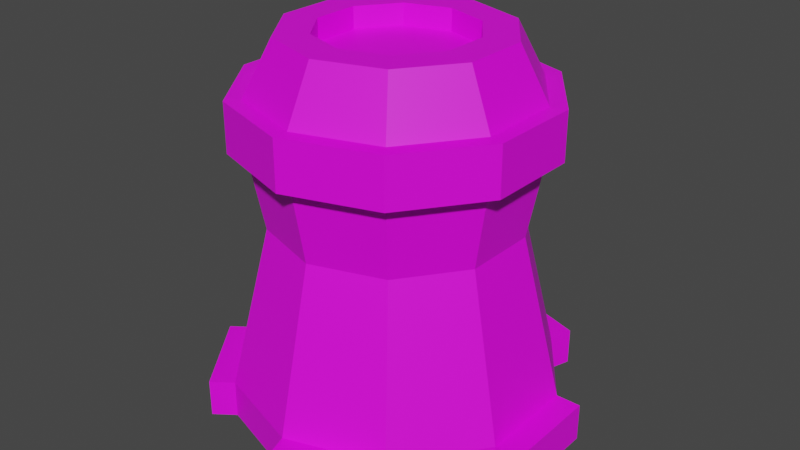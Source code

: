 # Source: C.blend  (saved by Blender 3.1.7; exported with 4.5.12 LTS)
import bpy
from mathutils import Matrix  # noqa: F401  (used for matrix-valued properties, if any)

bpy.ops.wm.read_factory_settings(use_empty=True)
scene = bpy.context.scene
scene.name = 'Scene'

# ---- collections
col_collection = bpy.data.collections.new('Collection'); scene.collection.children.link(col_collection)

# ---- images (referenced by path relative to the original .blend; pixels are not part of the script)
import os
ASSET_DIR = os.environ.get("B2B_ASSET_DIR", "")  # directory of the original .blend (textures are referenced by path, not embedded)
HERE = os.path.dirname(os.path.abspath(__file__))  # packed textures are extracted next to this script under _unpacked/

def load_image(name, relpath, width, height, colorspace="sRGB"):
    """Load a texture the original file referenced (path relative to the .blend, or extracted next to this script)."""
    p = next((c for c in (os.path.join(HERE, relpath), os.path.join(ASSET_DIR, relpath)) if relpath and os.path.exists(c)), "")
    if p:
        img = bpy.data.images.load(p, check_existing=True)
        img.name = name
    else:  # same state as the original file: an image datablock whose file is absent (Cycles renders it pink)
        img = bpy.data.images.new(name, width, height)
        img.source = "FILE"
        img.filepath = "//" + (relpath or name)
    img.colorspace_settings.name = colorspace
    return img
img_imphenziapalette01_256_gradient_png = load_image('ImphenziaPalette01-256-Gradient.png', 'ImphenziaPalette01-256-Gradient.png', 1024, 1024, 'sRGB')

# ---- materials (node trees are filled in below, after node groups)
mat_material_001 = bpy.data.materials.new('Material.001')
mat_material_001.use_transparent_shadow = False

# ---- material node trees
mat_material_001.use_nodes = True; mat_material_001.node_tree.nodes.clear()
_N = mat_material_001.node_tree.nodes; _L = mat_material_001.node_tree.links
n0 = _N.new('ShaderNodeBsdfPrincipled'); n0.name = 'Principled BSDF'; n0.location = (10, 300)
n0.distribution = 'GGX'
n0.subsurface_method = 'RANDOM_WALK_SKIN'
n0.inputs[3].default_value = 1.45
n0.inputs[27].default_value = (0.0, 0.0, 0.0, 1.0)
n0.inputs[28].default_value = 1.0
n1 = _N.new('ShaderNodeOutputMaterial'); n1.name = 'Material Output'; n1.location = (300, 300)
n2 = _N.new('ShaderNodeTexImage'); n2.name = 'Image Texture'; n2.location = (-290, 160)
n2.image = img_imphenziapalette01_256_gradient_png
_L.new(n0.outputs[0], n1.inputs[0])
_L.new(n2.outputs[0], n0.inputs[0])
n1.is_active_output = True

# ---- world
world_world = bpy.data.worlds.new('World'); scene.world = world_world
world_world.use_nodes = True; world_world.node_tree.nodes.clear()
_N = world_world.node_tree.nodes; _L = world_world.node_tree.links
n0 = _N.new('ShaderNodeOutputWorld'); n0.name = 'World Output'; n0.location = (300, 300)
n1 = _N.new('ShaderNodeBackground'); n1.name = 'Background'; n1.location = (10, 300)
n1.inputs[0].default_value = (0.05088, 0.05088, 0.05088, 1.0)
_L.new(n1.outputs[0], n0.inputs[0])
n0.is_active_output = True
world_world.color = (0.05088, 0.05088, 0.05088)
world_world.use_sun_shadow = False
world_world.sun_shadow_jitter_overblur = 0.0

# ---- meshes
me_cylinder_004 = bpy.data.meshes.new('Cylinder.004')
me_cylinder_004.from_pydata([(1.841e-08, 2.696, -0.872), (1.841e-08, 2.696, -0.2374), (1.585, 2.181, -0.872), (1.585, 2.181, -0.2374), (2.564, 0.8332, -0.872), (2.564, 0.8332, -0.2374), (2.564, -0.8332, -0.872), (2.564, -0.8332, -0.2374), (1.585, -2.181, -0.872), (1.585, -2.181, -0.2374), (-2.173e-07, -2.696, -0.872), (-2.173e-07, -2.696, -0.2374), (-1.585, -2.181, -0.872), (-1.585, -2.181, -0.2374), (-2.564, -0.8332, -0.872), (-2.564, -0.8332, -0.2374), (-2.564, 0.8332, -0.872), (-2.564, 0.8332, -0.2374), (-1.585, 2.181, -0.872), (-1.585, 2.181, -0.2374), (0.1292, 3.094, -0.872), (1.714, 2.579, -0.872), (1.714, 2.579, -0.2374), (0.1292, 3.094, -0.2374), (2.983, 0.8332, -0.2374), (2.983, 0.8332, -0.872), (2.983, -0.8332, -0.872), (2.983, -0.8332, -0.2374), (1.714, -2.579, -0.2374), (1.714, -2.579, -0.872), (0.1292, -3.094, -0.872), (0.1292, -3.094, -0.2374), (-1.923, -2.427, -0.2374), (-1.923, -2.427, -0.872), (-2.903, -1.079, -0.872), (-2.903, -1.079, -0.2374), (-2.903, 1.079, -0.2374), (-2.903, 1.079, -0.872), (-1.923, 2.427, -0.872), (-1.923, 2.427, -0.2374), (1.198, 1.649, 2.451), (2.283e-08, 2.038, 2.451), (1.938, 0.6298, 2.451), (1.938, -0.6298, 2.451), (1.198, -1.649, 2.451), (-1.554e-07, -2.038, 2.451), (-1.198, -1.649, 2.451), (-1.938, -0.6298, 2.451), (-1.938, 0.6298, 2.451), (-1.198, 1.649, 2.451), (1.342, 1.846, 3.74), (2.625e-08, 2.282, 3.74), (2.171, 0.7053, 3.74), (2.171, -0.7053, 3.74), (1.342, -1.846, 3.74), (-1.733e-07, -2.282, 3.74), (-1.342, -1.846, 3.74), (-2.171, -0.7053, 3.74), (-2.171, 0.7053, 3.74), (-1.342, 1.846, 3.74), (1.342, 1.846, 4.549), (4.914e-08, 2.282, 4.549), (2.171, 0.7053, 4.549), (2.171, -0.7053, 4.549), (1.342, -1.846, 4.549), (-1.504e-07, -2.282, 4.549), (-1.342, -1.846, 4.549), (-2.171, -0.7053, 4.549), (-2.171, 0.7053, 4.549), (-1.342, 1.846, 4.549), (0.7447, 1.025, 5.431), (8.845e-08, 1.267, 5.431), (1.205, 0.3915, 5.431), (1.205, -0.3915, 5.431), (0.7447, -1.025, 5.431), (-5.32e-08, -1.267, 5.431), (-0.7447, -1.025, 5.431), (-1.205, -0.3915, 5.431), (-1.205, 0.3915, 5.431), (-0.7447, 1.025, 5.431), (1.068, 1.471, 5.431), (6.256e-08, 1.818, 5.431), (1.729, 0.5617, 5.431), (1.729, -0.5617, 5.431), (1.068, -1.471, 5.431), (-9.636e-08, -1.818, 5.431), (-1.068, -1.471, 5.431), (-1.729, -0.5617, 5.431), (-1.729, 0.5617, 5.431), (-1.068, 1.471, 5.431), (0.7447, 1.025, 5.072), (8.845e-08, 1.267, 5.072), (1.205, 0.3915, 5.072), (1.205, -0.3915, 5.072), (0.7447, -1.025, 5.072), (-5.32e-08, -1.267, 5.072), (-0.7447, -1.025, 5.072), (-1.205, -0.3915, 5.072), (-1.205, 0.3915, 5.072), (-0.7447, 1.025, 5.072), (1.497, 2.061, 3.74), (1.568e-08, 2.547, 3.74), (2.423, 0.7871, 3.74), (2.423, -0.7871, 3.74), (1.497, -2.061, 3.74), (-1.997e-07, -2.547, 3.74), (-1.497, -2.061, 3.74), (-2.423, -0.7871, 3.74), (-2.423, 0.7871, 3.74), (-1.497, 2.061, 3.74), (1.497, 2.061, 4.549), (4.386e-08, 2.547, 4.549), (2.423, 0.7871, 4.549), (2.423, -0.7871, 4.549), (1.497, -2.061, 4.549), (-1.715e-07, -2.547, 4.549), (-1.497, -2.061, 4.549), (-2.423, -0.7871, 4.549), (-2.423, 0.7871, 4.549), (-1.497, 2.061, 4.549), (-1.456, 2.004, 0.6587), (-1.327, 1.826, 1.555), (2.136e-08, 2.258, 1.555), (1.989e-08, 2.477, 0.6587), (-2.356, 0.7654, 0.6587), (-2.147, 0.6976, 1.555), (-2.356, -0.7654, 0.6587), (-2.147, -0.6976, 1.555), (-1.456, -2.004, 0.6587), (-1.327, -1.826, 1.555), (-1.967e-07, -2.477, 0.6587), (-1.76e-07, -2.258, 1.555), (1.456, -2.004, 0.6587), (1.327, -1.826, 1.555), (2.356, -0.7654, 0.6587), (2.147, -0.6976, 1.555), (1.327, 1.826, 1.555), (1.456, 2.004, 0.6587), (2.356, 0.7654, 0.6587), (2.147, 0.6976, 1.555)], [], [(14, 12, 33, 34), (2, 3, 5, 4), (17, 19, 39, 36), (6, 7, 9, 8), (12, 13, 32, 33), (10, 11, 13, 12), (3, 2, 21, 22), (14, 15, 17, 16), (122, 121, 49, 41), (18, 16, 37, 38), (18, 19, 1, 0), (0, 2, 4, 6, 8, 10, 12, 14, 16, 18), (20, 23, 22, 21), (25, 24, 27, 26), (29, 28, 31, 30), (33, 32, 35, 34), (37, 36, 39, 38), (8, 9, 28, 29), (19, 18, 38, 39), (13, 15, 35, 32), (10, 8, 29, 30), (4, 5, 24, 25), (15, 14, 34, 35), (9, 11, 31, 28), (6, 4, 25, 26), (2, 0, 20, 21), (11, 10, 30, 31), (5, 7, 27, 24), (1, 3, 22, 23), (7, 6, 26, 27), (16, 17, 36, 37), (0, 1, 23, 20), (40, 41, 51, 50), (121, 125, 48, 49), (125, 127, 47, 48), (127, 129, 46, 47), (129, 131, 45, 46), (131, 133, 44, 45), (133, 135, 43, 44), (136, 122, 41, 40), (135, 139, 42, 43), (139, 136, 40, 42), (67, 68, 118, 117), (48, 47, 57, 58), (45, 44, 54, 55), (42, 40, 50, 52), (49, 48, 58, 59), (46, 45, 55, 56), (43, 42, 52, 53), (41, 49, 59, 51), (47, 46, 56, 57), (44, 43, 53, 54), (60, 61, 81, 80), (55, 54, 104, 105), (66, 67, 117, 116), (54, 53, 103, 104), (65, 66, 116, 115), (53, 52, 102, 103), (64, 65, 115, 114), (51, 59, 109, 101), (52, 50, 100, 102), (63, 64, 114, 113), (75, 74, 94, 95), (68, 67, 87, 88), (65, 64, 84, 85), (62, 60, 80, 82), (69, 68, 88, 89), (66, 65, 85, 86), (63, 62, 82, 83), (61, 69, 89, 81), (67, 66, 86, 87), (64, 63, 83, 84), (71, 70, 80, 81), (70, 72, 82, 80), (72, 73, 83, 82), (73, 74, 84, 83), (74, 75, 85, 84), (75, 76, 86, 85), (76, 77, 87, 86), (77, 78, 88, 87), (78, 79, 89, 88), (79, 71, 81, 89), (90, 91, 99, 98, 97, 96, 95, 94, 93, 92), (72, 70, 90, 92), (79, 78, 98, 99), (76, 75, 95, 96), (73, 72, 92, 93), (71, 79, 99, 91), (77, 76, 96, 97), (74, 73, 93, 94), (70, 71, 91, 90), (78, 77, 97, 98), (108, 107, 117, 118), (105, 104, 114, 115), (102, 100, 110, 112), (109, 108, 118, 119), (106, 105, 115, 116), (103, 102, 112, 113), (101, 109, 119, 111), (107, 106, 116, 117), (104, 103, 113, 114), (100, 101, 111, 110), (56, 55, 105, 106), (61, 60, 110, 111), (68, 69, 119, 118), (57, 56, 106, 107), (60, 62, 112, 110), (69, 61, 111, 119), (58, 57, 107, 108), (62, 63, 113, 112), (50, 51, 101, 100), (59, 58, 108, 109), (5, 3, 137, 138), (138, 137, 136, 139), (7, 5, 138, 134), (134, 138, 139, 135), (3, 1, 123, 137), (137, 123, 122, 136), (9, 7, 134, 132), (132, 134, 135, 133), (11, 9, 132, 130), (130, 132, 133, 131), (13, 11, 130, 128), (128, 130, 131, 129), (15, 13, 128, 126), (126, 128, 129, 127), (17, 15, 126, 124), (124, 126, 127, 125), (19, 17, 124, 120), (120, 124, 125, 121), (1, 19, 120, 123), (123, 120, 121, 122)])
_uv = me_cylinder_004.uv_layers.new(name='UVMap')
_uv.uv.foreach_set('vector', [0.69, 0.43, 0.69, 0.43, 0.69, 0.43, 0.69, 0.43, 0.6891, 0.469, 0.6891, 0.469, 0.6891, 0.469, 0.6891, 0.469, 0.69, 0.43, 0.69, 0.43, 0.69, 0.43, 0.69, 0.43, 0.69, 0.43, 0.69, 0.43, 0.69, 0.43, 0.69, 0.43, 0.69, 0.43, 0.69, 0.43, 0.69, 0.43, 0.69, 0.43, 0.6891, 0.469, 0.6891, 0.469, 0.6891, 0.469, 0.6891, 0.469, 0.69, 0.43, 0.69, 0.43, 0.69, 0.43, 0.69, 0.43, 0.6891, 0.469, 0.6891, 0.469, 0.6891, 0.469, 0.6891, 0.469, 0.69, 0.43, 0.69, 0.43, 0.69, 0.43, 0.69, 0.43, 0.69, 0.43, 0.69, 0.43, 0.69, 0.43, 0.69, 0.43, 0.6891, 0.469, 0.6891, 0.469, 0.6891, 0.469, 0.6891, 0.469, 0.6891, 0.469, 0.6891, 0.469, 0.6891, 0.469, 0.6891, 0.469, 0.6891, 0.469, 0.6891, 0.469, 0.6891, 0.469, 0.6891, 0.469, 0.6891, 0.469, 0.6891, 0.469, 0.69, 0.43, 0.69, 0.43, 0.69, 0.43, 0.69, 0.43, 0.69, 0.43, 0.69, 0.43, 0.69, 0.43, 0.69, 0.43, 0.69, 0.43, 0.69, 0.43, 0.69, 0.43, 0.69, 0.43, 0.69, 0.43, 0.69, 0.43, 0.69, 0.43, 0.69, 0.43, 0.69, 0.43, 0.69, 0.43, 0.69, 0.43, 0.69, 0.43, 0.69, 0.43, 0.69, 0.43, 0.69, 0.43, 0.69, 0.43, 0.69, 0.43, 0.69, 0.43, 0.69, 0.43, 0.69, 0.43, 0.69, 0.43, 0.69, 0.43, 0.69, 0.43, 0.69, 0.43, 0.69, 0.43, 0.69, 0.43, 0.69, 0.43, 0.69, 0.43, 0.69, 0.43, 0.69, 0.43, 0.69, 0.43, 0.69, 0.43, 0.69, 0.43, 0.69, 0.43, 0.69, 0.43, 0.69, 0.43, 0.69, 0.43, 0.69, 0.43, 0.69, 0.43, 0.69, 0.43, 0.69, 0.43, 0.69, 0.43, 0.69, 0.43, 0.69, 0.43, 0.69, 0.43, 0.69, 0.43, 0.69, 0.43, 0.69, 0.43, 0.69, 0.43, 0.69, 0.43, 0.69, 0.43, 0.69, 0.43, 0.69, 0.43, 0.69, 0.43, 0.69, 0.43, 0.69, 0.43, 0.69, 0.43, 0.69, 0.43, 0.69, 0.43, 0.69, 0.43, 0.69, 0.43, 0.69, 0.43, 0.69, 0.43, 0.69, 0.43, 0.69, 0.43, 0.69, 0.43, 0.69, 0.43, 0.69, 0.43, 0.69, 0.43, 0.69, 0.43, 0.69, 0.43, 0.69, 0.43, 0.69, 0.43, 0.69, 0.43, 0.69, 0.43, 0.69, 0.43, 0.6891, 0.469, 0.6891, 0.469, 0.6891, 0.469, 0.6891, 0.469, 0.69, 0.43, 0.69, 0.43, 0.69, 0.43, 0.69, 0.43, 0.6891, 0.469, 0.6891, 0.469, 0.6891, 0.469, 0.6891, 0.469, 0.69, 0.43, 0.69, 0.43, 0.69, 0.43, 0.69, 0.43, 0.6891, 0.469, 0.6891, 0.469, 0.6891, 0.469, 0.6891, 0.469, 0.69, 0.43, 0.69, 0.43, 0.69, 0.43, 0.69, 0.43, 0.6891, 0.469, 0.6891, 0.469, 0.6891, 0.469, 0.6891, 0.469, 0.6891, 0.469, 0.6891, 0.469, 0.6891, 0.469, 0.6891, 0.469, 0.69, 0.43, 0.69, 0.43, 0.69, 0.43, 0.69, 0.43, 0.69, 0.43, 0.69, 0.43, 0.69, 0.43, 0.69, 0.43, 0.6891, 0.469, 0.6891, 0.469, 0.6891, 0.469, 0.6891, 0.469, 0.69, 0.43, 0.69, 0.43, 0.69, 0.43, 0.69, 0.43, 0.6891, 0.469, 0.6891, 0.469, 0.6891, 0.469, 0.6891, 0.469, 0.69, 0.43, 0.69, 0.43, 0.69, 0.43, 0.69, 0.43, 0.6891, 0.469, 0.6891, 0.469, 0.6891, 0.469, 0.6891, 0.469, 0.69, 0.43, 0.69, 0.43, 0.69, 0.43, 0.69, 0.43, 0.6891, 0.469, 0.6891, 0.469, 0.6891, 0.469, 0.6891, 0.469, 0.69, 0.43, 0.69, 0.43, 0.69, 0.43, 0.69, 0.43, 0.6891, 0.469, 0.6891, 0.469, 0.6891, 0.469, 0.6891, 0.469, 0.69, 0.43, 0.69, 0.43, 0.69, 0.43, 0.69, 0.43, 0.6891, 0.469, 0.6891, 0.469, 0.6891, 0.469, 0.6891, 0.469, 0.6891, 0.469, 0.6891, 0.469, 0.6891, 0.469, 0.6891, 0.469, 0.69, 0.43, 0.69, 0.43, 0.69, 0.43, 0.69, 0.43, 0.69, 0.43, 0.69, 0.43, 0.69, 0.43, 0.69, 0.43, 0.6891, 0.469, 0.6891, 0.469, 0.6891, 0.469, 0.6891, 0.469, 0.6891, 0.469, 0.6891, 0.469, 0.6891, 0.469, 0.6891, 0.469, 0.69, 0.43, 0.69, 0.43, 0.69, 0.43, 0.69, 0.43, 0.69, 0.43, 0.69, 0.43, 0.69, 0.43, 0.69, 0.43, 0.69, 0.43, 0.69, 0.43, 0.69, 0.43, 0.69, 0.43, 0.69, 0.43, 0.69, 0.43, 0.69, 0.43, 0.69, 0.43, 0.6891, 0.469, 0.6891, 0.469, 0.6891, 0.469, 0.6891, 0.469, 0.69, 0.43, 0.69, 0.43, 0.69, 0.43, 0.69, 0.43, 0.6891, 0.469, 0.6891, 0.469, 0.6891, 0.469, 0.6891, 0.469, 0.69, 0.43, 0.69, 0.43, 0.69, 0.43, 0.69, 0.43, 0.6891, 0.469, 0.6891, 0.469, 0.6891, 0.469, 0.6891, 0.469, 0.69, 0.43, 0.69, 0.43, 0.69, 0.43, 0.69, 0.43, 0.6891, 0.469, 0.6891, 0.469, 0.6891, 0.469, 0.6891, 0.469, 0.69, 0.43, 0.69, 0.43, 0.69, 0.43, 0.69, 0.43, 0.6891, 0.469, 0.6891, 0.469, 0.6891, 0.469, 0.6891, 0.469, 0.69, 0.43, 0.69, 0.43, 0.69, 0.43, 0.69, 0.43, 0.6891, 0.469, 0.6891, 0.469, 0.6891, 0.469, 0.6891, 0.469, 0.69, 0.43, 0.69, 0.43, 0.69, 0.43, 0.69, 0.43, 0.6891, 0.469, 0.6891, 0.469, 0.6891, 0.469, 0.6891, 0.469, 0.69, 0.43, 0.69, 0.43, 0.69, 0.43, 0.69, 0.43, 0.6891, 0.469, 0.6891, 0.469, 0.6891, 0.469, 0.6891, 0.469, 0.69, 0.43, 0.69, 0.43, 0.69, 0.43, 0.69, 0.43, 0.6891, 0.469, 0.6891, 0.469, 0.6891, 0.469, 0.6891, 0.469, 0.69, 0.43, 0.69, 0.43, 0.69, 0.43, 0.69, 0.43, 0.6891, 0.469, 0.6891, 0.469, 0.6891, 0.469, 0.6891, 0.469, 0.69, 0.43, 0.69, 0.43, 0.69, 0.43, 0.69, 0.43, 0.69, 0.43, 0.69, 0.43, 0.69, 0.43, 0.69, 0.43, 0.69, 0.43, 0.69, 0.43, 0.6891, 0.469, 0.6891, 0.469, 0.6891, 0.469, 0.6891, 0.469, 0.69, 0.43, 0.69, 0.43, 0.69, 0.43, 0.69, 0.43, 0.6891, 0.469, 0.6891, 0.469, 0.6891, 0.469, 0.6891, 0.469, 0.69, 0.43, 0.69, 0.43, 0.69, 0.43, 0.69, 0.43, 0.6891, 0.469, 0.6891, 0.469, 0.6891, 0.469, 0.6891, 0.469, 0.69, 0.43, 0.69, 0.43, 0.69, 0.43, 0.69, 0.43, 0.6891, 0.469, 0.6891, 0.469, 0.6891, 0.469, 0.6891, 0.469, 0.69, 0.43, 0.69, 0.43, 0.69, 0.43, 0.69, 0.43, 0.6891, 0.469, 0.6891, 0.469, 0.6891, 0.469, 0.6891, 0.469, 0.69, 0.43, 0.69, 0.43, 0.69, 0.43, 0.69, 0.43, 0.6891, 0.469, 0.6891, 0.469, 0.6891, 0.469, 0.6891, 0.469, 0.69, 0.43, 0.69, 0.43, 0.69, 0.43, 0.69, 0.43, 0.6891, 0.469, 0.6891, 0.469, 0.6891, 0.469, 0.6891, 0.469, 0.69, 0.43, 0.69, 0.43, 0.69, 0.43, 0.69, 0.43, 0.6891, 0.469, 0.6891, 0.469, 0.6891, 0.469, 0.6891, 0.469, 0.69, 0.43, 0.69, 0.43, 0.69, 0.43, 0.69, 0.43, 0.6891, 0.469, 0.6891, 0.469, 0.6891, 0.469, 0.6891, 0.469, 0.69, 0.43, 0.69, 0.43, 0.69, 0.43, 0.69, 0.43, 0.6891, 0.469, 0.6891, 0.469, 0.6891, 0.469, 0.6891, 0.469, 0.69, 0.43, 0.69, 0.43, 0.69, 0.43, 0.69, 0.43, 0.6891, 0.469, 0.6891, 0.469, 0.6891, 0.469, 0.6891, 0.469, 0.6891, 0.469, 0.6891, 0.469, 0.6891, 0.469, 0.6891, 0.469, 0.6891, 0.469, 0.6891, 0.469, 0.6891, 0.469, 0.6891, 0.469, 0.69, 0.43, 0.69, 0.43, 0.69, 0.43, 0.69, 0.43, 0.69, 0.43, 0.69, 0.43, 0.69, 0.43, 0.69, 0.43, 0.69, 0.43, 0.69, 0.43, 0.69, 0.43, 0.69, 0.43, 0.6891, 0.469, 0.6891, 0.469, 0.6891, 0.469, 0.6891, 0.469, 0.6891, 0.469, 0.6891, 0.469, 0.6891, 0.469, 0.6891, 0.469, 0.6891, 0.469, 0.6891, 0.469, 0.6891, 0.469, 0.6891, 0.469, 0.69, 0.43, 0.69, 0.43, 0.69, 0.43, 0.69, 0.43, 0.6891, 0.469, 0.6891, 0.469, 0.6891, 0.469, 0.6891, 0.469, 0.6891, 0.469, 0.6891, 0.469, 0.6891, 0.469, 0.6891, 0.469, 0.69, 0.43, 0.69, 0.43, 0.69, 0.43, 0.69, 0.43, 0.6891, 0.469, 0.6891, 0.469, 0.6891, 0.469, 0.6891, 0.469, 0.69, 0.43, 0.69, 0.43, 0.69, 0.43, 0.69, 0.43, 0.69, 0.43, 0.69, 0.43, 0.69, 0.43, 0.69, 0.43, 0.6891, 0.469, 0.6891, 0.469, 0.6891, 0.469, 0.6891, 0.469, 0.6891, 0.469, 0.6891, 0.469, 0.6891, 0.469, 0.6891, 0.469, 0.69, 0.43, 0.69, 0.43, 0.69, 0.43, 0.69, 0.43, 0.69, 0.43, 0.69, 0.43, 0.69, 0.43, 0.69, 0.43, 0.6891, 0.469, 0.6891, 0.469, 0.6891, 0.469, 0.6891, 0.469, 0.6891, 0.469, 0.6891, 0.469, 0.6891, 0.469, 0.6891, 0.469, 0.69, 0.43, 0.69, 0.43, 0.69, 0.43, 0.69, 0.43, 0.69, 0.43, 0.69, 0.43, 0.69, 0.43, 0.69, 0.43, 0.6891, 0.469, 0.6891, 0.469, 0.6891, 0.469, 0.6891, 0.469, 0.6891, 0.469, 0.6891, 0.469, 0.6891, 0.469, 0.6891, 0.469, 0.69, 0.43, 0.69, 0.43, 0.69, 0.43, 0.69, 0.43, 0.69, 0.43, 0.69, 0.43, 0.69, 0.43, 0.69, 0.43, 0.6891, 0.469, 0.6891, 0.469, 0.6891, 0.469, 0.6891, 0.469])
me_cylinder_004.materials.append(mat_material_001)
me_cylinder_004.use_remesh_fix_poles = True
me_cylinder_004.use_remesh_preserve_attributes = False
me_cylinder_004.update()

# ---- objects
ob_c = bpy.data.objects.new('C', me_cylinder_004)

# ---- transforms, parenting, visibility, modifiers, constraints
ob_c.location = (0.0, 0.0, 0.0)

# ---- collection membership
col_collection.objects.link(ob_c)

# ---- scene / render settings (as saved in the file)
scene.frame_start = 1; scene.frame_end = 250; scene.frame_set(1)
scene.render.engine = 'BLENDER_EEVEE_NEXT'
scene.cycles.sampling_pattern = 'TABULATED_SOBOL'
scene.cycles.use_light_tree = False
scene.view_settings.view_transform = 'Filmic'
bpy.context.view_layer.update()

# ---- added for rendering (the .blend has no active camera and no usable light): camera, sun
cam_auto = bpy.data.cameras.new('AutoCamera')
cam_auto.lens = 50.0
cam_auto.sensor_width = 36.0
cam_auto.clip_end = 1000.0
ob_auto_camera = bpy.data.objects.new('AutoCamera', cam_auto)
scene.collection.objects.link(ob_auto_camera)
ob_auto_camera.location = (9.86059, -11.7848, 10.1362)
ob_auto_camera.rotation_euler = (1.09748, -7.21219e-08, 0.694738)
scene.camera = ob_auto_camera
light_auto_sun = bpy.data.lights.new('AutoSun', 'SUN')
light_auto_sun.energy = 3.0
light_auto_sun.angle = 0.0523599
ob_auto_sun = bpy.data.objects.new('AutoSun', light_auto_sun)
scene.collection.objects.link(ob_auto_sun)
ob_auto_sun.rotation_euler = (0.872665, 0.174533, 0.523599)
bpy.context.view_layer.update()

